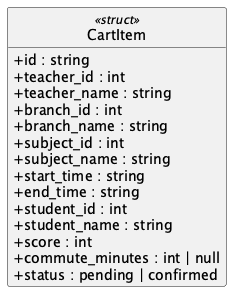

The diagram above was rendered by PlantUML. Its source (embedded in the PNG):
@startuml CartItem
hide empty members
hide circle
skinparam shadowing false
skinparam classAttributeIconSize 0
class CartItem <<struct>> {
  + id : string
  + teacher_id : int
  + teacher_name : string
  + branch_id : int
  + branch_name : string
  + subject_id : int
  + subject_name : string
  + start_time : string
  + end_time : string
  + student_id : int
  + student_name : string
  + score : int
  + commute_minutes : int | null
  + status : pending | confirmed
}
@enduml